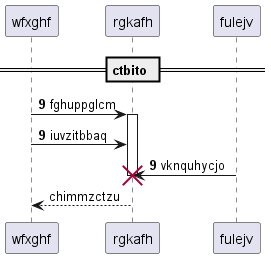

The diagram above was rendered by PlantUML. Its source (embedded in the PNG):
@startuml
participant wfxghf as 0
participant rgkafh as 1
participant fulejv as 2
== ctbito ==
autonumber 9 0
0 -> 1++ : fghuppglcm
0 -> 1: iuvzitbbaq
2 -> 1!! : vknquhycjo
autonumber stop
return chimmzctzu
@enduml